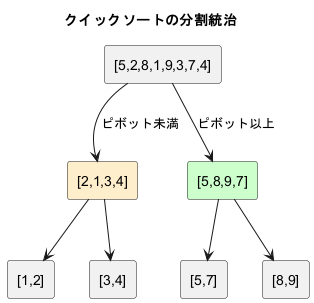

The diagram above was rendered by PlantUML. Its source (embedded in the PNG):
@startuml
title クイックソートの分割統治

rectangle "[5,2,8,1,9,3,7,4]" as r0
rectangle "[2,1,3,4]" as rL #ffeecc
rectangle "[5,8,9,7]" as rR #ccffcc

rectangle "[1,2]" as rLL
rectangle "[3,4]" as rLR
rectangle "[5,7]" as rRL
rectangle "[8,9]" as rRR

r0 --> rL : ピボット未満
r0 --> rR : ピボット以上

rL --> rLL
rL --> rLR
rR --> rRL
rR --> rRR
@enduml